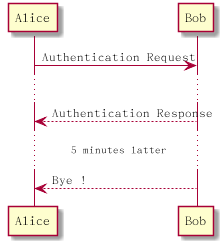

The diagram above was rendered by PlantUML. Its source (embedded in the PNG):
@startuml

Alice -> Bob : Authentication Request
...
Bob --> Alice : Authentication Response
... 5 minutes latter...
Bob --> Alice : Bye !

@enduml